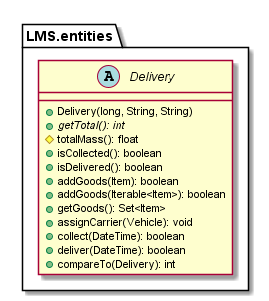

The diagram above was rendered by PlantUML. Its source (embedded in the PNG):
@startuml

    namespace LMS.entities {
        abstract class Delivery {
            +Delivery(long, String, String)
            {abstract} +getTotal(): int
            #totalMass(): float
            +isCollected(): boolean
            +isDelivered(): boolean
            +addGoods(Item): boolean
            +addGoods(Iterable<Item>): boolean
            +getGoods(): Set<Item>
            +assignCarrier(Vehicle): void
            +collect(DateTime): boolean
            +deliver(DateTime): boolean
            +compareTo(Delivery): int
        }
    }

@enduml